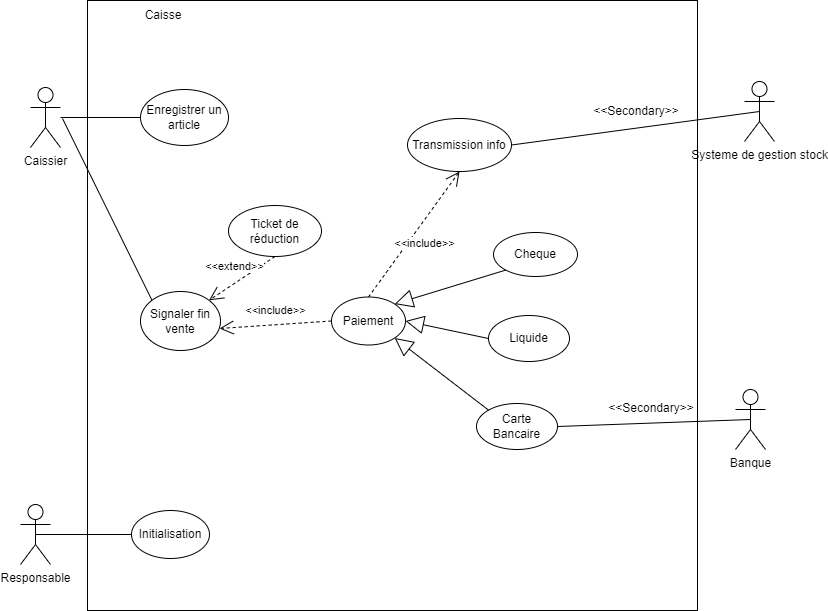

The diagram above was exported from draw.io. Its source (the exported page's mxGraphModel, read from the mxfile embedded in the PNG):
<mxGraphModel dx="1434" dy="780" grid="0" gridSize="10" guides="1" tooltips="1" connect="1" arrows="1" fold="1" page="1" pageScale="1" pageWidth="827" pageHeight="1169" math="0" shadow="0">
  <root>
    <mxCell id="0" />
    <mxCell id="1" parent="0" />
    <mxCell id="glQUzEGsSHshIUVrljAU-1" value="" style="whiteSpace=wrap;html=1;aspect=fixed;" vertex="1" parent="1">
      <mxGeometry x="99" y="65" width="610" height="610" as="geometry" />
    </mxCell>
    <mxCell id="glQUzEGsSHshIUVrljAU-2" value="Caisse" style="text;html=1;align=center;verticalAlign=middle;whiteSpace=wrap;rounded=0;" vertex="1" parent="1">
      <mxGeometry x="145" y="65" width="60" height="30" as="geometry" />
    </mxCell>
    <mxCell id="glQUzEGsSHshIUVrljAU-3" value="Caissier" style="shape=umlActor;verticalLabelPosition=bottom;verticalAlign=top;html=1;outlineConnect=0;" vertex="1" parent="1">
      <mxGeometry x="42" y="152" width="30" height="60" as="geometry" />
    </mxCell>
    <mxCell id="glQUzEGsSHshIUVrljAU-6" value="Responsable" style="shape=umlActor;verticalLabelPosition=bottom;verticalAlign=top;html=1;outlineConnect=0;" vertex="1" parent="1">
      <mxGeometry x="32" y="569" width="30" height="60" as="geometry" />
    </mxCell>
    <mxCell id="glQUzEGsSHshIUVrljAU-7" value="Systeme de gestion stock" style="shape=umlActor;verticalLabelPosition=bottom;verticalAlign=top;html=1;outlineConnect=0;" vertex="1" parent="1">
      <mxGeometry x="756" y="146" width="30" height="60" as="geometry" />
    </mxCell>
    <mxCell id="glQUzEGsSHshIUVrljAU-8" value="Banque" style="shape=umlActor;verticalLabelPosition=bottom;verticalAlign=top;html=1;outlineConnect=0;" vertex="1" parent="1">
      <mxGeometry x="747" y="454" width="30" height="60" as="geometry" />
    </mxCell>
    <mxCell id="glQUzEGsSHshIUVrljAU-10" value="Enregistrer un article" style="ellipse;whiteSpace=wrap;html=1;" vertex="1" parent="1">
      <mxGeometry x="152" y="154" width="88" height="56" as="geometry" />
    </mxCell>
    <mxCell id="glQUzEGsSHshIUVrljAU-11" value="Signaler fin vente" style="ellipse;whiteSpace=wrap;html=1;" vertex="1" parent="1">
      <mxGeometry x="152" y="356" width="80" height="59" as="geometry" />
    </mxCell>
    <mxCell id="glQUzEGsSHshIUVrljAU-12" value="" style="endArrow=none;html=1;rounded=0;entryX=0;entryY=0.5;entryDx=0;entryDy=0;" edge="1" parent="1" source="glQUzEGsSHshIUVrljAU-3" target="glQUzEGsSHshIUVrljAU-10">
      <mxGeometry width="50" height="50" relative="1" as="geometry">
        <mxPoint x="387" y="426" as="sourcePoint" />
        <mxPoint x="437" y="376" as="targetPoint" />
      </mxGeometry>
    </mxCell>
    <mxCell id="glQUzEGsSHshIUVrljAU-13" value="" style="endArrow=none;html=1;rounded=0;entryX=0;entryY=0;entryDx=0;entryDy=0;" edge="1" parent="1" target="glQUzEGsSHshIUVrljAU-11">
      <mxGeometry width="50" height="50" relative="1" as="geometry">
        <mxPoint x="74" y="183" as="sourcePoint" />
        <mxPoint x="162" y="192" as="targetPoint" />
      </mxGeometry>
    </mxCell>
    <mxCell id="glQUzEGsSHshIUVrljAU-14" value="Initialisation" style="ellipse;whiteSpace=wrap;html=1;" vertex="1" parent="1">
      <mxGeometry x="143" y="575" width="78" height="48" as="geometry" />
    </mxCell>
    <mxCell id="glQUzEGsSHshIUVrljAU-15" value="" style="endArrow=none;html=1;rounded=0;exitX=0.5;exitY=0.5;exitDx=0;exitDy=0;exitPerimeter=0;entryX=0;entryY=0.5;entryDx=0;entryDy=0;" edge="1" parent="1" source="glQUzEGsSHshIUVrljAU-6" target="glQUzEGsSHshIUVrljAU-14">
      <mxGeometry width="50" height="50" relative="1" as="geometry">
        <mxPoint x="387" y="426" as="sourcePoint" />
        <mxPoint x="437" y="376" as="targetPoint" />
      </mxGeometry>
    </mxCell>
    <mxCell id="glQUzEGsSHshIUVrljAU-16" value="Paiement" style="ellipse;whiteSpace=wrap;html=1;" vertex="1" parent="1">
      <mxGeometry x="343" y="361.5" width="74" height="48" as="geometry" />
    </mxCell>
    <mxCell id="glQUzEGsSHshIUVrljAU-17" value="Cheque&lt;span style=&quot;color: rgba(0, 0, 0, 0); font-family: monospace; font-size: 0px; text-align: start; text-wrap: nowrap;&quot;&gt;%3CmxGraphModel%3E%3Croot%3E%3CmxCell%20id%3D%220%22%2F%3E%3CmxCell%20id%3D%221%22%20parent%3D%220%22%2F%3E%3CmxCell%20id%3D%222%22%20value%3D%22%22%20style%3D%22endArrow%3Dnone%3Bhtml%3D1%3Brounded%3D0%3BentryX%3D0%3BentryY%3D0.5%3BentryDx%3D0%3BentryDy%3D0%3B%22%20edge%3D%221%22%20parent%3D%221%22%3E%3CmxGeometry%20width%3D%2250%22%20height%3D%2250%22%20relative%3D%221%22%20as%3D%22geometry%22%3E%3CmxPoint%20x%3D%2272%22%20y%3D%22182%22%20as%3D%22sourcePoint%22%2F%3E%3CmxPoint%20x%3D%22152%22%20y%3D%22182%22%20as%3D%22targetPoint%22%2F%3E%3C%2FmxGeometry%3E%3C%2FmxCell%3E%3C%2Froot%3E%3C%2FmxGraphModel%3E&lt;/span&gt;" style="ellipse;whiteSpace=wrap;html=1;" vertex="1" parent="1">
      <mxGeometry x="505" y="297" width="84" height="44" as="geometry" />
    </mxCell>
    <mxCell id="glQUzEGsSHshIUVrljAU-18" value="Carte Bancaire" style="ellipse;whiteSpace=wrap;html=1;" vertex="1" parent="1">
      <mxGeometry x="488" y="468" width="81" height="46" as="geometry" />
    </mxCell>
    <mxCell id="glQUzEGsSHshIUVrljAU-19" value="Liquide" style="ellipse;whiteSpace=wrap;html=1;" vertex="1" parent="1">
      <mxGeometry x="500" y="380" width="81" height="46" as="geometry" />
    </mxCell>
    <mxCell id="glQUzEGsSHshIUVrljAU-22" value="&amp;lt;&amp;lt;include&amp;gt;&amp;gt;" style="endArrow=open;endSize=12;dashed=1;html=1;rounded=0;entryX=0.988;entryY=0.627;entryDx=0;entryDy=0;entryPerimeter=0;exitX=0;exitY=0.5;exitDx=0;exitDy=0;" edge="1" parent="1" source="glQUzEGsSHshIUVrljAU-16" target="glQUzEGsSHshIUVrljAU-11">
      <mxGeometry x="-0.0166" y="-14" width="160" relative="1" as="geometry">
        <mxPoint x="332" y="401" as="sourcePoint" />
        <mxPoint x="492" y="401" as="targetPoint" />
        <mxPoint as="offset" />
      </mxGeometry>
    </mxCell>
    <mxCell id="glQUzEGsSHshIUVrljAU-23" value="" style="endArrow=block;endSize=16;endFill=0;html=1;rounded=0;entryX=1;entryY=0;entryDx=0;entryDy=0;exitX=0;exitY=1;exitDx=0;exitDy=0;" edge="1" parent="1" source="glQUzEGsSHshIUVrljAU-17" target="glQUzEGsSHshIUVrljAU-16">
      <mxGeometry width="160" relative="1" as="geometry">
        <mxPoint x="332" y="401" as="sourcePoint" />
        <mxPoint x="492" y="401" as="targetPoint" />
      </mxGeometry>
    </mxCell>
    <mxCell id="glQUzEGsSHshIUVrljAU-24" value="" style="endArrow=block;endSize=16;endFill=0;html=1;rounded=0;entryX=1;entryY=0.5;entryDx=0;entryDy=0;exitX=0;exitY=0.5;exitDx=0;exitDy=0;" edge="1" parent="1" source="glQUzEGsSHshIUVrljAU-19" target="glQUzEGsSHshIUVrljAU-16">
      <mxGeometry width="160" relative="1" as="geometry">
        <mxPoint x="503" y="246" as="sourcePoint" />
        <mxPoint x="418" y="373" as="targetPoint" />
      </mxGeometry>
    </mxCell>
    <mxCell id="glQUzEGsSHshIUVrljAU-25" value="" style="endArrow=block;endSize=16;endFill=0;html=1;rounded=0;entryX=1;entryY=1;entryDx=0;entryDy=0;exitX=0;exitY=0;exitDx=0;exitDy=0;" edge="1" parent="1" source="glQUzEGsSHshIUVrljAU-18" target="glQUzEGsSHshIUVrljAU-16">
      <mxGeometry width="160" relative="1" as="geometry">
        <mxPoint x="489" y="349" as="sourcePoint" />
        <mxPoint x="427" y="396" as="targetPoint" />
      </mxGeometry>
    </mxCell>
    <mxCell id="glQUzEGsSHshIUVrljAU-26" value="" style="endArrow=none;html=1;rounded=0;entryX=1;entryY=0.5;entryDx=0;entryDy=0;exitX=0.5;exitY=0.5;exitDx=0;exitDy=0;exitPerimeter=0;" edge="1" parent="1" source="glQUzEGsSHshIUVrljAU-8" target="glQUzEGsSHshIUVrljAU-18">
      <mxGeometry width="50" height="50" relative="1" as="geometry">
        <mxPoint x="84" y="193" as="sourcePoint" />
        <mxPoint x="173" y="375" as="targetPoint" />
      </mxGeometry>
    </mxCell>
    <mxCell id="glQUzEGsSHshIUVrljAU-27" value="&amp;lt;&amp;lt;Secondary&amp;gt;&amp;gt;" style="text;html=1;align=center;verticalAlign=middle;whiteSpace=wrap;rounded=0;" vertex="1" parent="1">
      <mxGeometry x="633" y="458" width="60" height="30" as="geometry" />
    </mxCell>
    <mxCell id="glQUzEGsSHshIUVrljAU-28" value="Ticket de réduction" style="ellipse;whiteSpace=wrap;html=1;" vertex="1" parent="1">
      <mxGeometry x="240" y="270" width="93" height="51" as="geometry" />
    </mxCell>
    <mxCell id="glQUzEGsSHshIUVrljAU-29" value="&amp;lt;&amp;lt;extend&amp;gt;&amp;gt;" style="endArrow=open;endSize=12;dashed=1;html=1;rounded=0;entryX=1;entryY=0;entryDx=0;entryDy=0;exitX=0.5;exitY=1;exitDx=0;exitDy=0;" edge="1" parent="1" source="glQUzEGsSHshIUVrljAU-28" target="glQUzEGsSHshIUVrljAU-11">
      <mxGeometry x="-0.0166" y="-14" width="160" relative="1" as="geometry">
        <mxPoint x="353" y="396" as="sourcePoint" />
        <mxPoint x="241" y="403" as="targetPoint" />
        <mxPoint as="offset" />
      </mxGeometry>
    </mxCell>
    <mxCell id="glQUzEGsSHshIUVrljAU-30" value="Transmission info" style="ellipse;whiteSpace=wrap;html=1;" vertex="1" parent="1">
      <mxGeometry x="419" y="183" width="104" height="53" as="geometry" />
    </mxCell>
    <mxCell id="glQUzEGsSHshIUVrljAU-31" value="&amp;lt;&amp;lt;include&amp;gt;&amp;gt;" style="endArrow=open;endSize=12;dashed=1;html=1;rounded=0;entryX=0.5;entryY=1;entryDx=0;entryDy=0;exitX=0.5;exitY=0;exitDx=0;exitDy=0;" edge="1" parent="1" source="glQUzEGsSHshIUVrljAU-16" target="glQUzEGsSHshIUVrljAU-30">
      <mxGeometry x="-0.0166" y="-14" width="160" relative="1" as="geometry">
        <mxPoint x="353" y="396" as="sourcePoint" />
        <mxPoint x="241" y="403" as="targetPoint" />
        <mxPoint as="offset" />
      </mxGeometry>
    </mxCell>
    <mxCell id="glQUzEGsSHshIUVrljAU-32" value="" style="endArrow=none;html=1;rounded=0;entryX=1;entryY=0.5;entryDx=0;entryDy=0;exitX=0.5;exitY=0.5;exitDx=0;exitDy=0;exitPerimeter=0;" edge="1" parent="1" source="glQUzEGsSHshIUVrljAU-7" target="glQUzEGsSHshIUVrljAU-30">
      <mxGeometry width="50" height="50" relative="1" as="geometry">
        <mxPoint x="733" y="188" as="sourcePoint" />
        <mxPoint x="540" y="195" as="targetPoint" />
      </mxGeometry>
    </mxCell>
    <mxCell id="glQUzEGsSHshIUVrljAU-33" value="&amp;lt;&amp;lt;Secondary&amp;gt;&amp;gt;" style="text;html=1;align=center;verticalAlign=middle;whiteSpace=wrap;rounded=0;" vertex="1" parent="1">
      <mxGeometry x="618" y="161" width="60" height="30" as="geometry" />
    </mxCell>
  </root>
</mxGraphModel>